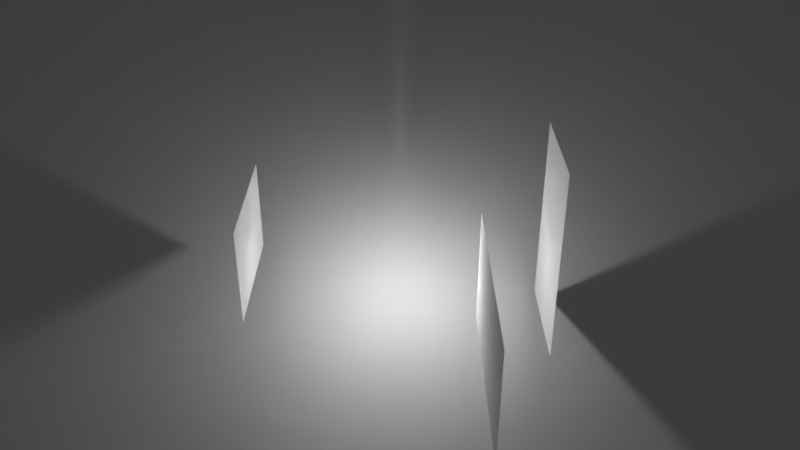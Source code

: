 # Source: billboard.blend  (saved by Blender 2.78.4; exported with 4.5.12 LTS)
import bpy
from mathutils import Matrix  # noqa: F401  (used for matrix-valued properties, if any)

bpy.ops.wm.read_factory_settings(use_empty=True)
scene = bpy.context.scene
scene.name = 'Scene'

# ---- collections
col_collection_1 = bpy.data.collections.new('Collection 1'); scene.collection.children.link(col_collection_1)
col_collection_2 = bpy.data.collections.new('Collection 2'); scene.collection.children.link(col_collection_2)
col_collection_2.hide_render = True
col_collection_2.hide_viewport = True

# ---- materials (node trees are filled in below, after node groups)
mat_material_001 = bpy.data.materials.new('Material.001')
mat_material_001.alpha_threshold = 0.0
mat_material_001.use_transparent_shadow = False
mat_material_001.roughness = 0.5
mat_material_002 = bpy.data.materials.new('Material.002')
mat_material_002.alpha_threshold = 0.0
mat_material_002.use_transparent_shadow = False
mat_material_002.roughness = 0.5
mat_material_000 = bpy.data.materials.new('Material.000')
mat_material_000.alpha_threshold = 0.0
mat_material_000.use_transparent_shadow = False
mat_material_000.roughness = 0.5

# ---- material node trees

# ---- world
world_world = bpy.data.worlds.new('World'); scene.world = world_world
world_world.color = (0.05088, 0.05088, 0.05088)
world_world.use_sun_shadow = False
world_world.sun_shadow_jitter_overblur = 0.0
world_world.cycles.sampling_method = 'MANUAL'

# ---- cameras
cam_camera_001 = bpy.data.cameras.new('Camera.001')
cam_camera_001.clip_end = 100.0
cam_camera_001.lens = 35.0
cam_camera_001.sensor_width = 32.0
cam_camera_001.sensor_height = 18.0
cam_camera_001.display_size = 2.0
cam_camera_001.dof.focus_distance = 0.0
cam_camera_001.dof.aperture_fstop = 128.0
cam_camera = bpy.data.cameras.new('Camera')
cam_camera.clip_end = 100.0
cam_camera.lens = 35.0
cam_camera.sensor_width = 32.0
cam_camera.sensor_height = 18.0
cam_camera.display_size = 2.0
cam_camera.dof.focus_distance = 0.0
cam_camera.dof.aperture_fstop = 128.0
cam_camera.dof.aperture_blades = 6

# ---- lights
light_point = bpy.data.lights.new('Point', 'POINT')
light_point.transmission_factor = 0.0
light_point.energy = 100.0
light_point.shadow_buffer_clip_start = 0.5
light_point.shadow_soft_size = 0.1
light_point.shadow_maximum_resolution = 0.006
light_point.use_absolute_resolution = True

# ---- meshes
me_plane_005 = bpy.data.meshes.new('Plane.005')
me_plane_005.from_pydata([(0.0, -1.0, -1.0), (1.192e-07, 1.0, -1.0), (-1.192e-07, -1.0, 1.0), (0.0, 1.0, 1.0)], [], [(0, 1, 3, 2)])
me_plane_005.materials.append(mat_material_001)
me_plane_005.use_remesh_preserve_volume = False
me_plane_005.use_remesh_preserve_attributes = False
me_plane_005.use_mirror_vertex_groups = False
me_plane_005.update()
me_plane_003 = bpy.data.meshes.new('Plane.003')
me_plane_003.from_pydata([(0.0, -1.0, 0.0), (1.192e-07, 1.0, 0.0), (-1.192e-07, -1.0, 2.0), (0.0, 1.0, 2.0)], [], [(0, 1, 3, 2)])
me_plane_003.materials.append(mat_material_002)
me_plane_003.use_remesh_preserve_volume = False
me_plane_003.use_remesh_preserve_attributes = False
me_plane_003.use_mirror_vertex_groups = False
me_plane_003.update()
me_plane_002 = bpy.data.meshes.new('Plane.002')
me_plane_002.from_pydata([(0.0, -1.0, -1.0), (1.192e-07, 1.0, -1.0), (-1.192e-07, -1.0, 1.0), (0.0, 1.0, 1.0)], [], [(0, 1, 3, 2)])
me_plane_002.materials.append(mat_material_000)
me_plane_002.use_remesh_preserve_volume = False
me_plane_002.use_remesh_preserve_attributes = False
me_plane_002.use_mirror_vertex_groups = False
me_plane_002.update()
me_plane_001 = bpy.data.meshes.new('Plane.001')
me_plane_001.from_pydata([(-1.0, -1.0, 0.0), (1.0, -1.0, 0.0), (-1.0, 1.0, 0.0), (1.0, 1.0, 0.0)], [], [(0, 1, 3, 2)])
me_plane_001.use_remesh_preserve_volume = False
me_plane_001.use_remesh_preserve_attributes = False
me_plane_001.use_mirror_vertex_groups = False
me_plane_001.update()
me_plane = bpy.data.meshes.new('Plane')
me_plane.from_pydata([(0.0, -1.0, -1.0), (1.192e-07, 1.0, -1.0), (-1.192e-07, -1.0, 1.0), (0.0, 1.0, 1.0)], [], [(0, 1, 3, 2)])
me_plane.materials.append(mat_material_001)
me_plane.use_remesh_preserve_volume = False
me_plane.use_remesh_preserve_attributes = False
me_plane.use_mirror_vertex_groups = False
me_plane.update()
me_plane_004 = bpy.data.meshes.new('Plane.004')
me_plane_004.from_pydata([(0.0, -1.0, 1.0), (0.0, -1.0, -1.0), (0.0, 1.0, 1.0), (0.0, 1.0, -1.0)], [], [(0, 1, 3, 2)])
me_plane_004.materials.append(mat_material_000)
me_plane_004.use_remesh_preserve_volume = False
me_plane_004.use_remesh_preserve_attributes = False
me_plane_004.use_mirror_vertex_groups = False
me_plane_004.update()

# ---- objects
ob_plane_005 = bpy.data.objects.new('Plane.005', me_plane_005)
ob_plane_003 = bpy.data.objects.new('Plane.003', me_plane_003)
ob_plane_002 = bpy.data.objects.new('Plane.002', me_plane_002)
ob_point = bpy.data.objects.new('Point', light_point)
ob_plane_001 = bpy.data.objects.new('Plane.001', me_plane_001)
ob_plane = bpy.data.objects.new('Plane', me_plane)
ob_empty = bpy.data.objects.new('Empty', None)
ob_camera = bpy.data.objects.new('Camera', cam_camera_001)
ob_camera_001 = bpy.data.objects.new('Camera.001', cam_camera)
ob_plane_004 = bpy.data.objects.new('Plane.004', me_plane_004)

# ---- transforms, parenting, visibility, modifiers, constraints
ob_plane_005.location = (1.0, -2.0, 0.0)
ob_plane_005.rotation_euler = (1.571, -0.0, 0.0)
ob_plane_005.scale = (1.356, 0.7792, 1.356)
ob_plane_005.lineart.crease_threshold = 0.0
ob_plane_003.location = (0.0, 0.0, 0.0)
ob_plane_003.lineart.crease_threshold = 0.0
ob_plane_002.location = (-2.0, 0.0, 0.0)
ob_plane_002.scale = (0.6575, 0.9566, 0.6575)
ob_plane_002.lineart.crease_threshold = 0.0
ob_point.location = (0.0, 0.0, 0.0)
ob_point.lineart.crease_threshold = 0.0
ob_plane_001.location = (0.0, 0.0, -2.0)
ob_plane_001.rotation_euler = (0.5236, -0.0, 0.0)
ob_plane_001.scale = (7.5, 7.5, 7.5)
ob_plane_001.lineart.crease_threshold = 0.0
ob_plane.location = (2.0, 0.0, 0.0)
ob_plane.scale = (1.356, 0.7792, 1.356)
ob_plane.lineart.crease_threshold = 0.0
ob_empty.location = (0.0, 0.0, 0.0)
ob_empty.empty_image_offset = (0.0, 0.0)
ob_empty.lineart.crease_threshold = 0.0
ob_camera.parent = ob_empty
ob_camera.location = (0.0, -10.0, 6.0)
ob_camera.rotation_euler = (1.047, -0.0, 0.0)
ob_camera.lineart.crease_threshold = 0.0
ob_camera_001.location = (0.6795, 0.4327, 1.189)
ob_camera_001.rotation_euler = (1.053, -6.544e-07, 2.223)
ob_camera_001.lineart.crease_threshold = 0.0
ob_plane_004.location = (0.0, 0.0, 0.0)
ob_plane_004.lineart.crease_threshold = 0.0

# ---- collection membership
col_collection_1.objects.link(ob_plane_005)
col_collection_1.objects.link(ob_plane_003)
col_collection_1.objects.link(ob_plane_002)
col_collection_1.objects.link(ob_point)
col_collection_1.objects.link(ob_plane_001)
col_collection_1.objects.link(ob_plane)
col_collection_1.objects.link(ob_empty)
col_collection_1.objects.link(ob_camera)
col_collection_2.objects.link(ob_camera_001)
col_collection_2.objects.link(ob_plane_004)

# ---- scene / render settings (as saved in the file)
scene.camera = ob_camera
scene.frame_start = 1; scene.frame_end = 250; scene.frame_set(2)
scene.render.engine = 'BLENDER_EEVEE_NEXT'
scene.render.resolution_percentage = 50
scene.render.dither_intensity = 0.0
scene.cycles.use_denoising = False
scene.cycles.samples = 128
scene.cycles.sampling_pattern = 'TABULATED_SOBOL'
scene.cycles.use_adaptive_sampling = False
scene.cycles.use_light_tree = False
scene.cycles.blur_glossy = 0.0
scene.cycles.sample_clamp_indirect = 0.0
scene.view_settings.view_transform = 'Standard'
bpy.context.view_layer.update()
